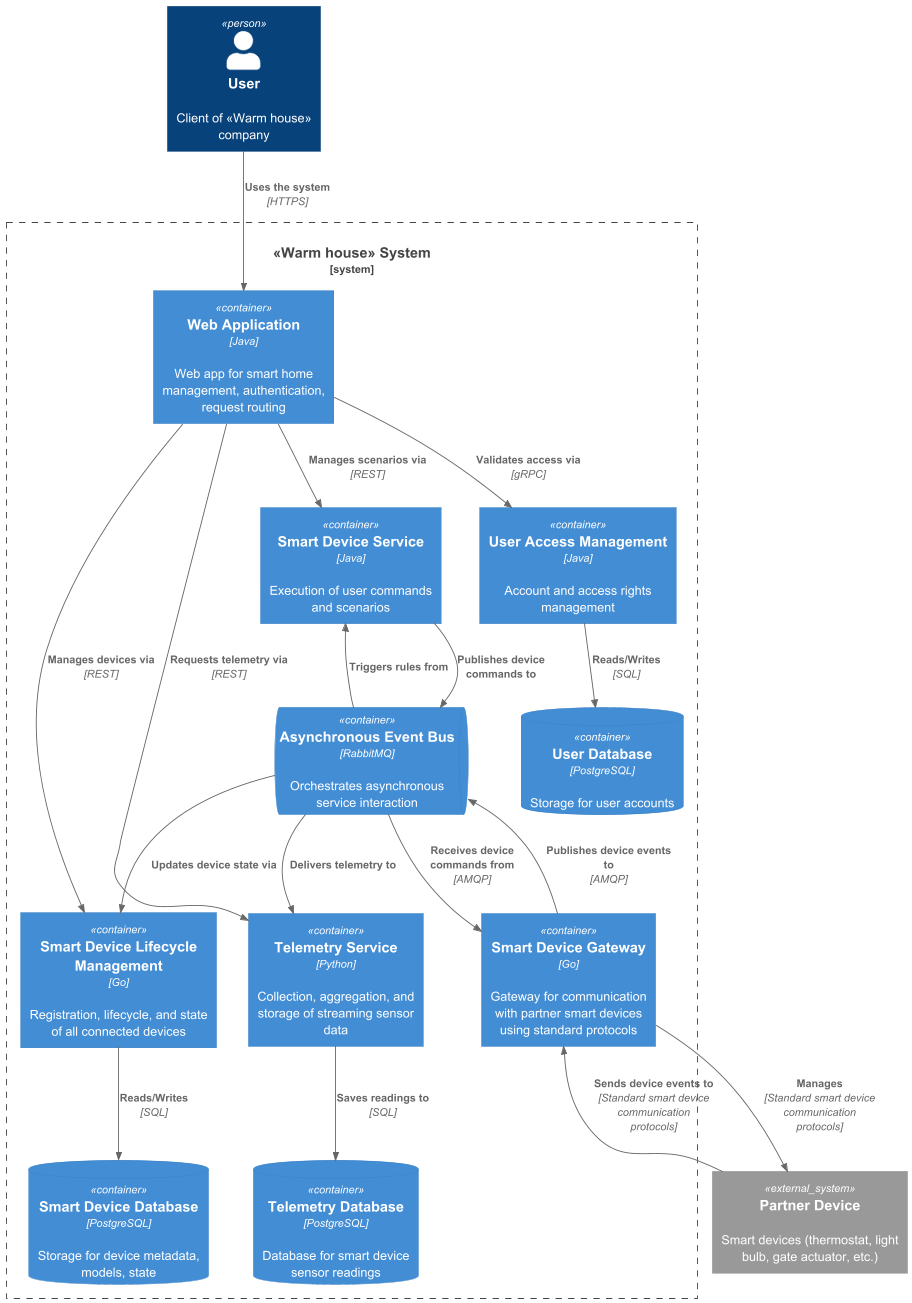

The diagram above was rendered by PlantUML. Its source (embedded in the PNG):
@startuml
!include ../C4_Container.puml

Person(user, "User", "Client of «Warm house» company")
System_Boundary(platform, "«Warm house» System") {
    Container(web_app, "Web Application", "Java", "Web app for smart home management, authentication, request routing")
    Container(device_management, "Smart Device Lifecycle Management", "Go", "Registration, lifecycle, and state of all connected devices")
    Container(telemetry_service, "Telemetry Service", "Python", "Collection, aggregation, and storage of streaming sensor data")
    Container(device_service, "Smart Device Service", "Java", "Execution of user commands and scenarios")
    Container(user_service, "User Access Management", "Java", "Account and access rights management")
    Container(device_gateway, "Smart Device Gateway", "Go", "Gateway for communication with partner smart devices using standard protocols")

    ContainerQueue(message_broker, "Asynchronous Event Bus", "RabbitMQ", "Orchestrates asynchronous service interaction")

    ContainerDb(device_db, "Smart Device Database", "PostgreSQL", "Storage for device metadata, models, state")
    ContainerDb(telemetry_db, "Telemetry Database", "PostgreSQL", "Database for smart device sensor readings")
    ContainerDb(user_db, "User Database", "PostgreSQL", "Storage for user accounts")

}

System_Ext(partner_device, "Partner Device", "Smart devices (thermostat, light bulb, gate actuator, etc.)")

Rel(user, web_app, "Uses the system", "HTTPS")

Rel(web_app, user_service, "Validates access via", "gRPC")
Rel(web_app, device_management, "Manages devices via", "REST")
Rel(web_app, telemetry_service, "Requests telemetry via", "REST")
Rel(web_app, device_service, "Manages scenarios via", "REST")

Rel(device_gateway, message_broker, "Publishes device events to", "AMQP")
Rel(message_broker, device_gateway, "Receives device commands from", "AMQP")
Rel(message_broker, telemetry_service, "Delivers telemetry to", "")
Rel(message_broker, device_service, "Triggers rules from", "")
Rel(device_service, message_broker, "Publishes device commands to", "")
Rel(message_broker, device_management, "Updates device state via", "")

Rel(device_management, device_db, "Reads/Writes", "SQL")
Rel(telemetry_service, telemetry_db, "Saves readings to", "SQL")
Rel(user_service, user_db, "Reads/Writes", "SQL")

Rel(device_gateway, partner_device, "Manages", "Standard smart device communication protocols")
Rel(partner_device, device_gateway, "Sends device events to", "Standard smart device communication protocols")

@enduml